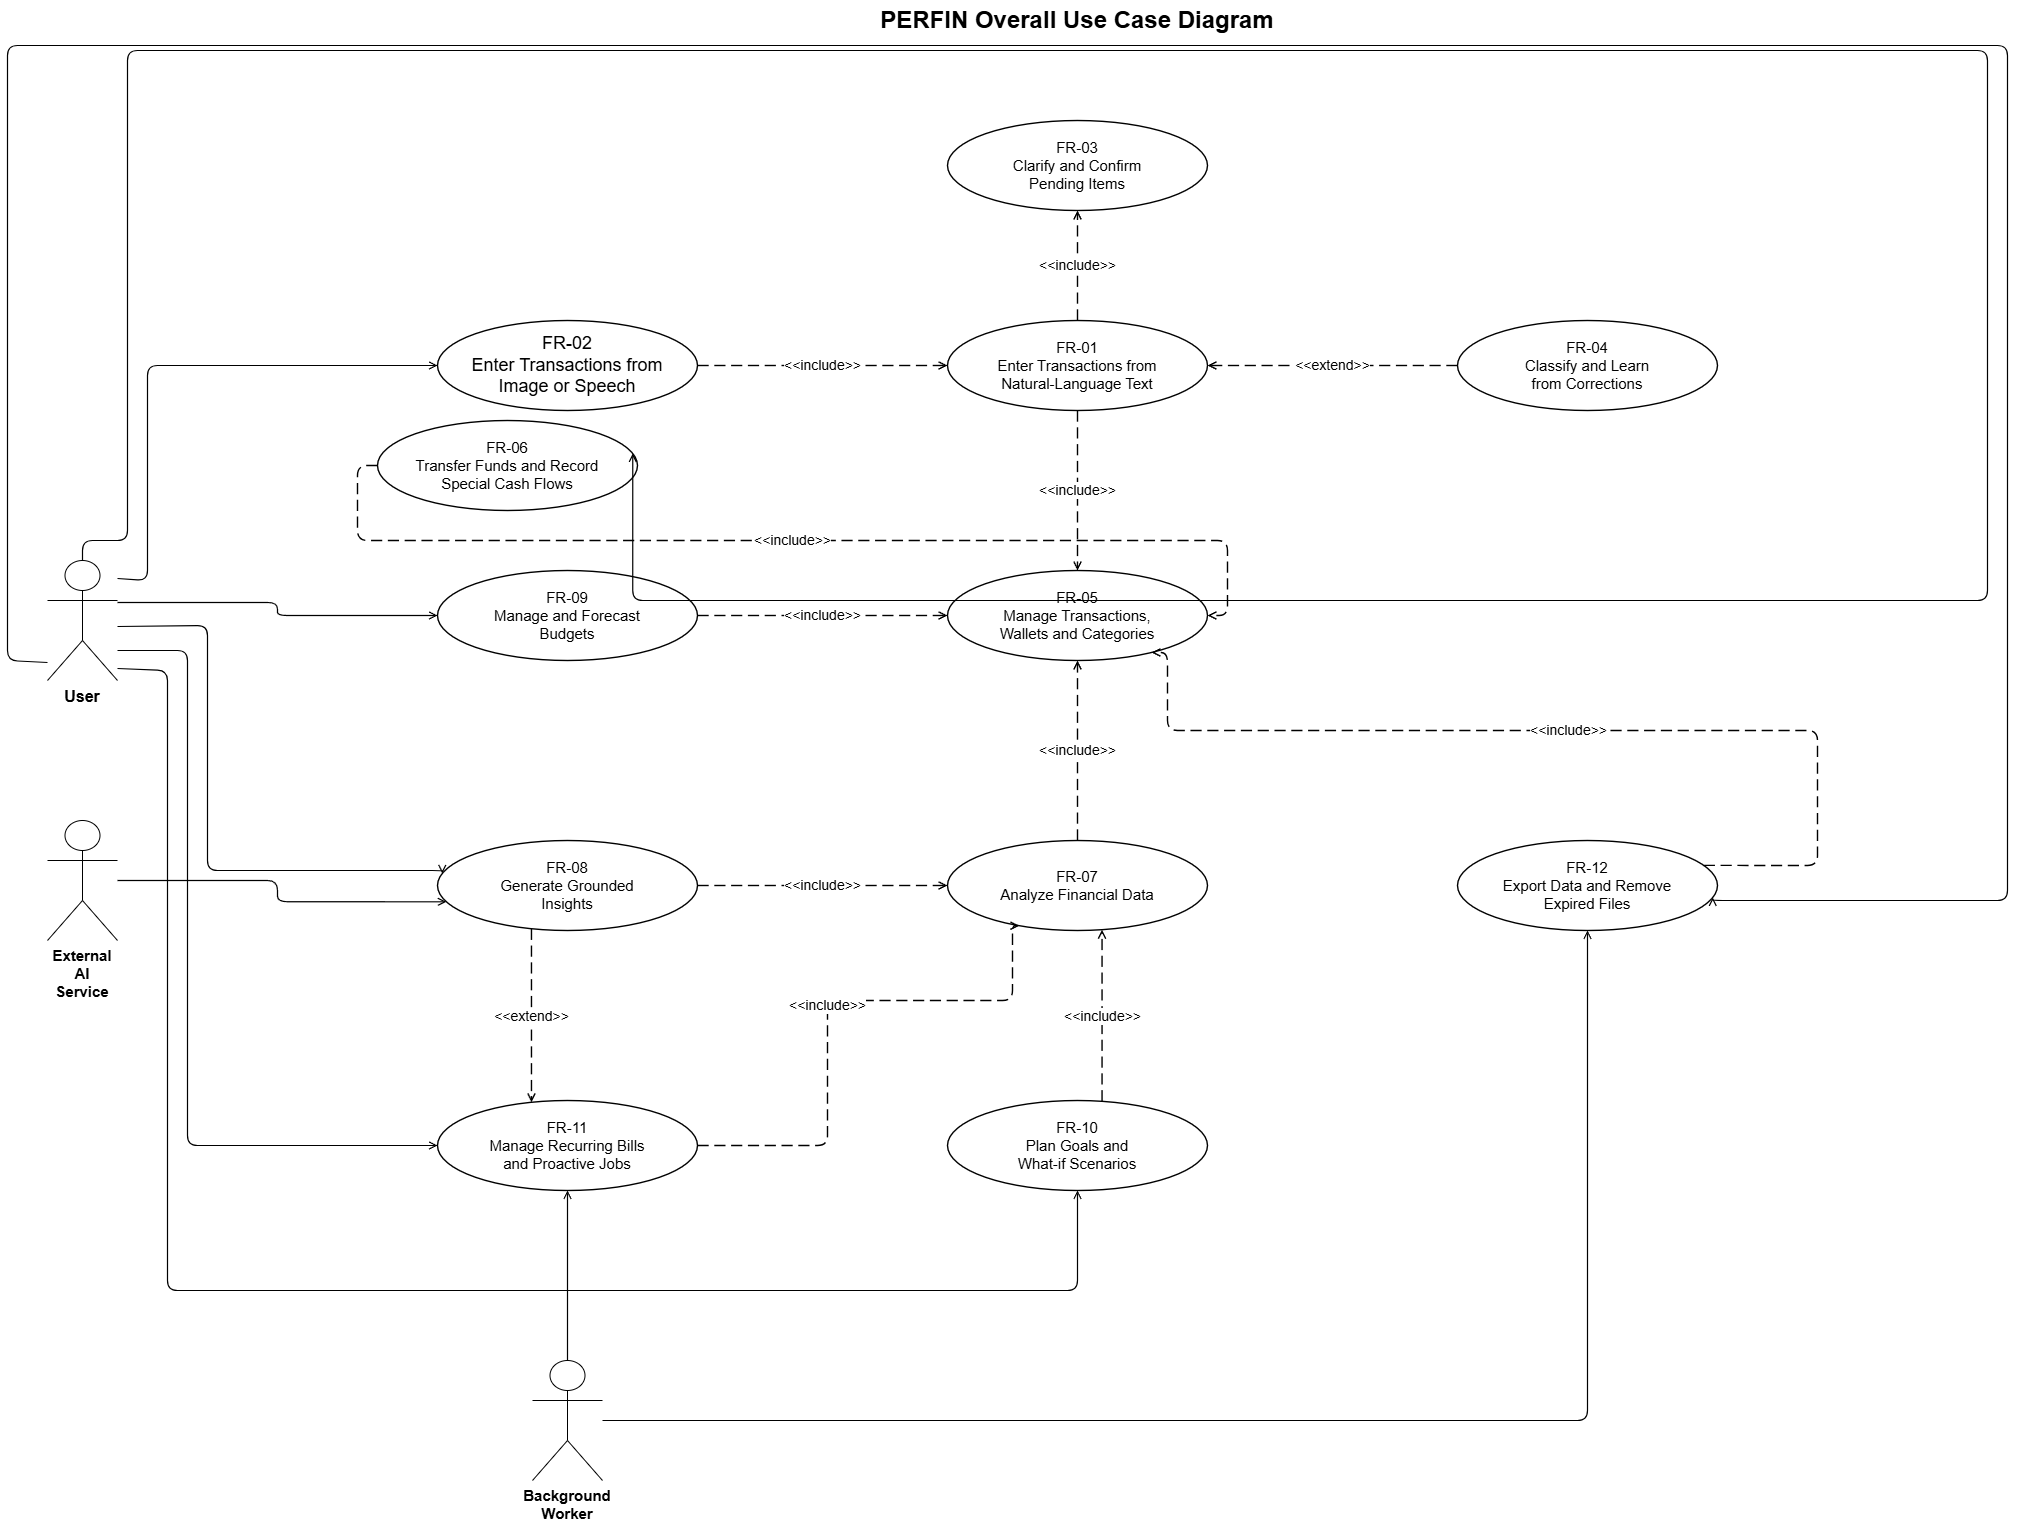

The diagram above was exported from draw.io. Its source (the exported page's mxGraphModel, read from the mxfile embedded in the PNG):
<mxGraphModel dx="2013" dy="1170" grid="1" gridSize="10" guides="1" tooltips="1" connect="1" arrows="1" fold="1" page="1" pageScale="1" pageWidth="2200" pageHeight="1500" math="0" shadow="0">
  <root>
    <mxCell id="0" />
    <mxCell id="1" parent="0" />
    <mxCell id="title" value="PERFIN Overall Use Case Diagram" style="text;html=1;align=center;verticalAlign=middle;fontSize=24;fontColor=#000000;fontStyle=1;whiteSpace=wrap;" parent="1" vertex="1">
      <mxGeometry x="600" y="10" width="1000" height="40" as="geometry" />
    </mxCell>
    <mxCell id="uc03" value="FR-03&#10;Clarify and Confirm&#10;Pending Items" style="ellipse;whiteSpace=wrap;html=1;fillColor=#FFFFFF;strokeColor=#000000;fontColor=#000000;fontSize=15;strokeWidth=1.4;spacing=6;" parent="1" vertex="1">
      <mxGeometry x="970" y="130" width="260" height="90" as="geometry" />
    </mxCell>
    <mxCell id="uc02" value="&lt;font style=&quot;font-size: 18px;&quot;&gt;FR-02&lt;br&gt;Enter Transactions from&lt;br&gt;Image or Speech&lt;/font&gt;" style="ellipse;whiteSpace=wrap;html=1;fillColor=#FFFFFF;strokeColor=#000000;fontColor=#000000;fontSize=15;strokeWidth=1.4;spacing=6;" parent="1" vertex="1">
      <mxGeometry x="460" y="330" width="260" height="90" as="geometry" />
    </mxCell>
    <mxCell id="uc01" value="FR-01&#10;Enter Transactions from&#10;Natural-Language Text" style="ellipse;whiteSpace=wrap;html=1;fillColor=#FFFFFF;strokeColor=#000000;fontColor=#000000;fontSize=15;strokeWidth=1.4;spacing=6;" parent="1" vertex="1">
      <mxGeometry x="970" y="330" width="260" height="90" as="geometry" />
    </mxCell>
    <mxCell id="uc04" value="FR-04&#10;Classify and Learn&#10;from Corrections" style="ellipse;whiteSpace=wrap;html=1;fillColor=#FFFFFF;strokeColor=#000000;fontColor=#000000;fontSize=15;strokeWidth=1.4;spacing=6;" parent="1" vertex="1">
      <mxGeometry x="1480" y="330" width="260" height="90" as="geometry" />
    </mxCell>
    <mxCell id="uc09" value="FR-09&#10;Manage and Forecast&#10;Budgets" style="ellipse;whiteSpace=wrap;html=1;fillColor=#FFFFFF;strokeColor=#000000;fontColor=#000000;fontSize=15;strokeWidth=1.4;spacing=6;" parent="1" vertex="1">
      <mxGeometry x="460" y="580" width="260" height="90" as="geometry" />
    </mxCell>
    <mxCell id="uc05" value="FR-05&#10;Manage Transactions,&#10;Wallets and Categories" style="ellipse;whiteSpace=wrap;html=1;fillColor=#FFFFFF;strokeColor=#000000;fontColor=#000000;fontSize=15;strokeWidth=1.4;spacing=6;" parent="1" vertex="1">
      <mxGeometry x="970" y="580" width="260" height="90" as="geometry" />
    </mxCell>
    <mxCell id="uc06" value="FR-06&#10;Transfer Funds and Record&#10;Special Cash Flows" style="ellipse;whiteSpace=wrap;html=1;fillColor=#FFFFFF;strokeColor=#000000;fontColor=#000000;fontSize=15;strokeWidth=1.4;spacing=6;" parent="1" vertex="1">
      <mxGeometry x="400" y="430" width="260" height="90" as="geometry" />
    </mxCell>
    <mxCell id="uc08" value="FR-08&#10;Generate Grounded&#10;Insights" style="ellipse;whiteSpace=wrap;html=1;fillColor=#FFFFFF;strokeColor=#000000;fontColor=#000000;fontSize=15;strokeWidth=1.4;spacing=6;" parent="1" vertex="1">
      <mxGeometry x="460" y="850" width="260" height="90" as="geometry" />
    </mxCell>
    <mxCell id="uc07" value="FR-07&#10;Analyze Financial Data" style="ellipse;whiteSpace=wrap;html=1;fillColor=#FFFFFF;strokeColor=#000000;fontColor=#000000;fontSize=15;strokeWidth=1.4;spacing=6;" parent="1" vertex="1">
      <mxGeometry x="970" y="850" width="260" height="90" as="geometry" />
    </mxCell>
    <mxCell id="uc12" value="FR-12&#10;Export Data and Remove&#10;Expired Files" style="ellipse;whiteSpace=wrap;html=1;fillColor=#FFFFFF;strokeColor=#000000;fontColor=#000000;fontSize=15;strokeWidth=1.4;spacing=6;" parent="1" vertex="1">
      <mxGeometry x="1480" y="850" width="260" height="90" as="geometry" />
    </mxCell>
    <mxCell id="uc11" value="FR-11&#10;Manage Recurring Bills&#10;and Proactive Jobs" style="ellipse;whiteSpace=wrap;html=1;fillColor=#FFFFFF;strokeColor=#000000;fontColor=#000000;fontSize=15;strokeWidth=1.4;spacing=6;" parent="1" vertex="1">
      <mxGeometry x="460" y="1110" width="260" height="90" as="geometry" />
    </mxCell>
    <mxCell id="uc10" value="FR-10&#10;Plan Goals and&#10;What-if Scenarios" style="ellipse;whiteSpace=wrap;html=1;fillColor=#FFFFFF;strokeColor=#000000;fontColor=#000000;fontSize=15;strokeWidth=1.4;spacing=6;" parent="1" vertex="1">
      <mxGeometry x="970" y="1110" width="260" height="90" as="geometry" />
    </mxCell>
    <mxCell id="rel-02-01" value="&amp;lt;&amp;lt;include&amp;gt;&amp;gt;" style="edgeStyle=orthogonalEdgeStyle;rounded=1;orthogonalLoop=1;jettySize=auto;html=1;dashed=1;dashPattern=8 4;endArrow=open;endFill=0;strokeColor=#000000;fontColor=#000000;fontSize=14;labelBackgroundColor=#FFFFFF;strokeWidth=1.4;exitX=1;exitY=0.5;entryX=0;entryY=0.5;" parent="1" source="uc02" target="uc01" edge="1">
      <mxGeometry relative="1" as="geometry" />
    </mxCell>
    <mxCell id="rel-04-01" value="&amp;lt;&amp;lt;extend&amp;gt;&amp;gt;" style="edgeStyle=orthogonalEdgeStyle;rounded=1;orthogonalLoop=1;jettySize=auto;html=1;dashed=1;dashPattern=8 4;endArrow=open;endFill=0;strokeColor=#000000;fontColor=#000000;fontSize=14;labelBackgroundColor=#FFFFFF;strokeWidth=1.4;exitX=0;exitY=0.5;entryX=1;entryY=0.5;" parent="1" source="uc04" target="uc01" edge="1">
      <mxGeometry relative="1" as="geometry" />
    </mxCell>
    <mxCell id="rel-01-03" value="&amp;lt;&amp;lt;include&amp;gt;&amp;gt;" style="edgeStyle=orthogonalEdgeStyle;rounded=1;orthogonalLoop=1;jettySize=auto;html=1;dashed=1;dashPattern=8 4;endArrow=open;endFill=0;strokeColor=#000000;fontColor=#000000;fontSize=14;labelBackgroundColor=#FFFFFF;strokeWidth=1.4;exitX=0.5;exitY=0;entryX=0.5;entryY=1;" parent="1" source="uc01" target="uc03" edge="1">
      <mxGeometry relative="1" as="geometry" />
    </mxCell>
    <mxCell id="rel-01-05" value="&amp;lt;&amp;lt;include&amp;gt;&amp;gt;" style="edgeStyle=orthogonalEdgeStyle;rounded=1;orthogonalLoop=1;jettySize=auto;html=1;dashed=1;dashPattern=8 4;endArrow=open;endFill=0;strokeColor=#000000;fontColor=#000000;fontSize=14;labelBackgroundColor=#FFFFFF;strokeWidth=1.4;exitX=0.5;exitY=1;entryX=0.5;entryY=0;" parent="1" source="uc01" target="uc05" edge="1">
      <mxGeometry relative="1" as="geometry" />
    </mxCell>
    <mxCell id="rel-09-05" value="&amp;lt;&amp;lt;include&amp;gt;&amp;gt;" style="edgeStyle=orthogonalEdgeStyle;rounded=1;orthogonalLoop=1;jettySize=auto;html=1;dashed=1;dashPattern=8 4;endArrow=open;endFill=0;strokeColor=#000000;fontColor=#000000;fontSize=14;labelBackgroundColor=#FFFFFF;strokeWidth=1.4;exitX=1;exitY=0.5;entryX=0;entryY=0.5;" parent="1" source="uc09" target="uc05" edge="1">
      <mxGeometry relative="1" as="geometry" />
    </mxCell>
    <mxCell id="rel-06-05" value="&amp;lt;&amp;lt;include&amp;gt;&amp;gt;" style="edgeStyle=orthogonalEdgeStyle;rounded=1;orthogonalLoop=1;jettySize=auto;html=1;dashed=1;dashPattern=8 4;endArrow=open;endFill=0;strokeColor=#000000;fontColor=#000000;fontSize=14;labelBackgroundColor=#FFFFFF;strokeWidth=1.4;exitX=0;exitY=0.5;entryX=1;entryY=0.5;" parent="1" source="uc06" target="uc05" edge="1">
      <mxGeometry relative="1" as="geometry" />
    </mxCell>
    <mxCell id="rel-07-05" value="&amp;lt;&amp;lt;include&amp;gt;&amp;gt;" style="edgeStyle=orthogonalEdgeStyle;rounded=1;orthogonalLoop=1;jettySize=auto;html=1;dashed=1;dashPattern=8 4;endArrow=open;endFill=0;strokeColor=#000000;fontColor=#000000;fontSize=14;labelBackgroundColor=#FFFFFF;strokeWidth=1.4;exitX=0.5;exitY=0;entryX=0.5;entryY=1;" parent="1" source="uc07" target="uc05" edge="1">
      <mxGeometry relative="1" as="geometry" />
    </mxCell>
    <mxCell id="rel-08-07" value="&amp;lt;&amp;lt;include&amp;gt;&amp;gt;" style="edgeStyle=orthogonalEdgeStyle;rounded=1;orthogonalLoop=1;jettySize=auto;html=1;dashed=1;dashPattern=8 4;endArrow=open;endFill=0;strokeColor=#000000;fontColor=#000000;fontSize=14;labelBackgroundColor=#FFFFFF;strokeWidth=1.4;exitX=1;exitY=0.5;entryX=0;entryY=0.5;" parent="1" source="uc08" target="uc07" edge="1">
      <mxGeometry relative="1" as="geometry" />
    </mxCell>
    <mxCell id="rel-10-07" value="&amp;lt;&amp;lt;include&amp;gt;&amp;gt;" style="edgeStyle=orthogonalEdgeStyle;rounded=1;orthogonalLoop=1;jettySize=auto;html=1;dashed=1;dashPattern=8 4;endArrow=open;endFill=0;strokeColor=#000000;fontColor=#000000;fontSize=14;labelBackgroundColor=#FFFFFF;strokeWidth=1.4;exitX=0.6;exitY=0;entryX=0.6;entryY=1;" parent="1" source="uc10" target="uc07" edge="1">
      <mxGeometry relative="1" as="geometry" />
    </mxCell>
    <mxCell id="rel-08-11" value="&amp;lt;&amp;lt;extend&amp;gt;&amp;gt;" style="edgeStyle=orthogonalEdgeStyle;rounded=1;orthogonalLoop=1;jettySize=auto;html=1;dashed=1;dashPattern=8 4;endArrow=open;endFill=0;strokeColor=#000000;fontColor=#000000;fontSize=14;labelBackgroundColor=#FFFFFF;strokeWidth=1.4;exitX=0.35;exitY=1;entryX=0.35;entryY=0;" parent="1" source="uc08" target="uc11" edge="1">
      <mxGeometry relative="1" as="geometry" />
    </mxCell>
    <mxCell id="rel-11-07" value="&amp;lt;&amp;lt;include&amp;gt;&amp;gt;" style="edgeStyle=orthogonalEdgeStyle;rounded=1;orthogonalLoop=1;jettySize=auto;html=1;dashed=1;dashPattern=8 4;endArrow=open;endFill=0;strokeColor=#000000;fontColor=#000000;fontSize=14;labelBackgroundColor=#FFFFFF;strokeWidth=1.4;exitX=1;exitY=0.5;entryX=0.25;entryY=1;" parent="1" source="uc11" target="uc07" edge="1">
      <mxGeometry relative="1" as="geometry">
        <Array as="points">
          <mxPoint x="850" y="1155" />
          <mxPoint x="850" y="1010" />
          <mxPoint x="1035" y="1010" />
        </Array>
      </mxGeometry>
    </mxCell>
    <mxCell id="rel-12-05" value="&amp;lt;&amp;lt;include&amp;gt;&amp;gt;" style="edgeStyle=orthogonalEdgeStyle;rounded=1;orthogonalLoop=1;jettySize=auto;html=1;dashed=1;dashPattern=8 4;endArrow=open;endFill=0;strokeColor=#000000;fontColor=#000000;fontSize=14;labelBackgroundColor=#FFFFFF;strokeWidth=1.4;exitX=1;exitY=0.25;entryX=0.85;entryY=1;" parent="1" source="uc12" target="uc05" edge="1">
      <mxGeometry relative="1" as="geometry">
        <Array as="points">
          <mxPoint x="1840" y="875" />
          <mxPoint x="1840" y="740" />
          <mxPoint x="1190" y="740" />
        </Array>
      </mxGeometry>
    </mxCell>
    <mxCell id="actor-user" value="User" style="shape=umlActor;verticalLabelPosition=bottom;verticalAlign=top;html=1;outlineConnect=0;fillColor=#FFFFFF;strokeColor=#000000;fontColor=#000000;fontSize=16;fontStyle=1;whiteSpace=wrap;" parent="1" vertex="1">
      <mxGeometry x="70" y="570" width="70" height="120" as="geometry" />
    </mxCell>
    <mxCell id="actor-ai" value="External AI&#10;Service" style="shape=umlActor;verticalLabelPosition=bottom;verticalAlign=top;html=1;outlineConnect=0;fillColor=#FFFFFF;strokeColor=#000000;fontColor=#000000;fontSize=15;fontStyle=1;whiteSpace=wrap;" parent="1" vertex="1">
      <mxGeometry x="70" y="830" width="70" height="120" as="geometry" />
    </mxCell>
    <mxCell id="actor-worker" value="Background&#10;Worker" style="shape=umlActor;verticalLabelPosition=bottom;verticalAlign=top;html=1;outlineConnect=0;fillColor=#FFFFFF;strokeColor=#000000;fontColor=#000000;fontSize=15;fontStyle=1;whiteSpace=wrap;" parent="1" vertex="1">
      <mxGeometry x="555" y="1370" width="70" height="120" as="geometry" />
    </mxCell>
    <mxCell id="assoc-user-02" value="" style="edgeStyle=orthogonalEdgeStyle;rounded=1;orthogonalLoop=1;jettySize=auto;html=1;endArrow=open;endFill=0;strokeColor=#000000;strokeWidth=1.2;exitX=1;exitY=0.15;entryX=0;entryY=0.5;" parent="1" source="actor-user" target="uc02" edge="1">
      <mxGeometry relative="1" as="geometry">
        <Array as="points">
          <mxPoint x="170" y="590" />
          <mxPoint x="170" y="375" />
        </Array>
      </mxGeometry>
    </mxCell>
    <mxCell id="assoc-user-09" value="" style="edgeStyle=orthogonalEdgeStyle;rounded=1;orthogonalLoop=1;jettySize=auto;html=1;endArrow=open;endFill=0;strokeColor=#000000;strokeWidth=1.2;exitX=1;exitY=0.35;entryX=0;entryY=0.5;" parent="1" source="actor-user" target="uc09" edge="1">
      <mxGeometry relative="1" as="geometry" />
    </mxCell>
    <mxCell id="assoc-user-08" value="" style="edgeStyle=orthogonalEdgeStyle;rounded=1;orthogonalLoop=1;jettySize=auto;html=1;endArrow=open;endFill=0;strokeColor=#000000;strokeWidth=1.2;exitX=1;exitY=0.55;entryX=0;entryY=0.35;" parent="1" source="actor-user" target="uc08" edge="1">
      <mxGeometry relative="1" as="geometry">
        <Array as="points">
          <mxPoint x="230" y="635" />
          <mxPoint x="230" y="880" />
        </Array>
      </mxGeometry>
    </mxCell>
    <mxCell id="assoc-user-11" value="" style="edgeStyle=orthogonalEdgeStyle;rounded=1;orthogonalLoop=1;jettySize=auto;html=1;endArrow=open;endFill=0;strokeColor=#000000;strokeWidth=1.2;exitX=1;exitY=0.75;entryX=0;entryY=0.5;" parent="1" source="actor-user" target="uc11" edge="1">
      <mxGeometry relative="1" as="geometry">
        <Array as="points">
          <mxPoint x="210" y="660" />
          <mxPoint x="210" y="1155" />
        </Array>
      </mxGeometry>
    </mxCell>
    <mxCell id="assoc-user-10" value="" style="edgeStyle=orthogonalEdgeStyle;rounded=1;orthogonalLoop=1;jettySize=auto;html=1;endArrow=open;endFill=0;strokeColor=#000000;strokeWidth=1.2;exitX=1;exitY=0.9;entryX=0.5;entryY=1;" parent="1" source="actor-user" target="uc10" edge="1">
      <mxGeometry relative="1" as="geometry">
        <Array as="points">
          <mxPoint x="190" y="680" />
          <mxPoint x="190" y="1300" />
          <mxPoint x="1100" y="1300" />
        </Array>
      </mxGeometry>
    </mxCell>
    <mxCell id="assoc-user-06" value="" style="edgeStyle=orthogonalEdgeStyle;rounded=1;orthogonalLoop=1;jettySize=auto;html=1;endArrow=open;endFill=0;strokeColor=#000000;strokeWidth=1.2;exitX=0.5;exitY=0;entryX=1;entryY=0.35;" parent="1" source="actor-user" target="uc06" edge="1">
      <mxGeometry relative="1" as="geometry">
        <Array as="points">
          <mxPoint x="150" y="550" />
          <mxPoint x="150" y="60" />
          <mxPoint x="2010" y="60" />
          <mxPoint x="2010" y="610" />
        </Array>
      </mxGeometry>
    </mxCell>
    <mxCell id="assoc-user-12" value="" style="edgeStyle=orthogonalEdgeStyle;rounded=1;orthogonalLoop=1;jettySize=auto;html=1;endArrow=open;endFill=0;strokeColor=#000000;strokeWidth=1.2;exitX=0;exitY=0.85;entryX=1;entryY=0.65;" parent="1" source="actor-user" target="uc12" edge="1">
      <mxGeometry relative="1" as="geometry">
        <Array as="points">
          <mxPoint x="30" y="670" />
          <mxPoint x="30" y="55" />
          <mxPoint x="2030" y="55" />
          <mxPoint x="2030" y="910" />
        </Array>
      </mxGeometry>
    </mxCell>
    <mxCell id="assoc-ai-08" value="" style="edgeStyle=orthogonalEdgeStyle;rounded=1;orthogonalLoop=1;jettySize=auto;html=1;endArrow=open;endFill=0;strokeColor=#000000;strokeWidth=1.2;exitX=1;exitY=0.5;entryX=0;entryY=0.7;" parent="1" source="actor-ai" target="uc08" edge="1">
      <mxGeometry relative="1" as="geometry" />
    </mxCell>
    <mxCell id="assoc-worker-11" value="" style="edgeStyle=orthogonalEdgeStyle;rounded=1;orthogonalLoop=1;jettySize=auto;html=1;endArrow=open;endFill=0;strokeColor=#000000;strokeWidth=1.2;exitX=0.5;exitY=0;entryX=0.5;entryY=1;" parent="1" source="actor-worker" target="uc11" edge="1">
      <mxGeometry relative="1" as="geometry" />
    </mxCell>
    <mxCell id="assoc-worker-12" value="" style="edgeStyle=orthogonalEdgeStyle;rounded=1;orthogonalLoop=1;jettySize=auto;html=1;endArrow=open;endFill=0;strokeColor=#000000;strokeWidth=1.2;exitX=1;exitY=0.5;entryX=0.5;entryY=1;" parent="1" source="actor-worker" target="uc12" edge="1">
      <mxGeometry relative="1" as="geometry">
        <Array as="points">
          <mxPoint x="700" y="1430" />
          <mxPoint x="1610" y="1430" />
        </Array>
      </mxGeometry>
    </mxCell>
  </root>
</mxGraphModel>